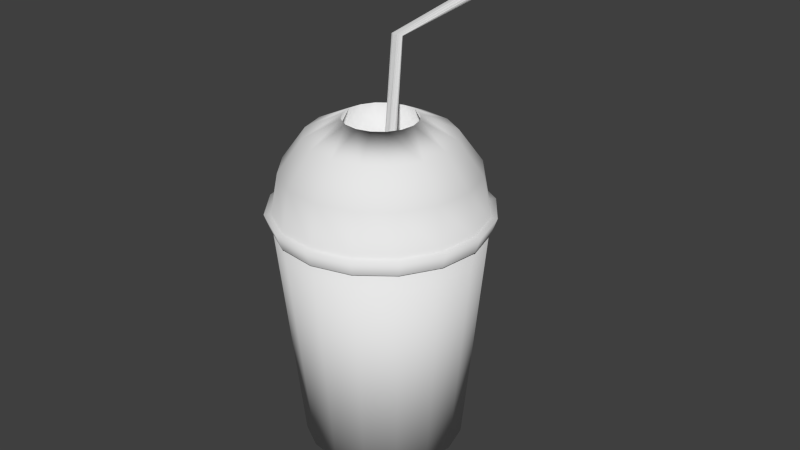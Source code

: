 # Source: BubbleTea.blend  (saved by Blender 2.66.0; exported with 4.5.12 LTS)
import bpy
from mathutils import Matrix  # noqa: F401  (used for matrix-valued properties, if any)

bpy.ops.wm.read_factory_settings(use_empty=True)
scene = bpy.context.scene
scene.name = 'Tea'

# ---- collections
col_collection_1 = bpy.data.collections.new('Collection 1'); scene.collection.children.link(col_collection_1)

# ---- materials (node trees are filled in below, after node groups)
mat_soildcup = bpy.data.materials.new('SoildCup')
mat_soildcup.alpha_threshold = 0.0
mat_soildcup.use_transparent_shadow = False
mat_soildcup.roughness = 0.5
mat_soildcup.line_color = (0.0, 0.0, 0.0, 1.0)

# ---- material node trees

# ---- world
world_world_001 = bpy.data.worlds.new('World.001'); scene.world = world_world_001
world_world_001.use_sun_shadow = False
world_world_001.sun_shadow_jitter_overblur = 0.0
world_world_001.cycles.sampling_method = 'MANUAL'
world_world_001.cycles.sample_map_resolution = 256

# ---- meshes
me_circle_002 = bpy.data.meshes.new('Circle.002')
me_circle_002.from_pydata([(-0.2506, 1.26, 0.7619), (-0.7137, 1.068, 0.7619), (-1.068, 0.7137, 0.7619), (-1.26, 0.2506, 0.7619), (-1.26, -0.2506, 0.7619), (-1.068, -0.7137, 0.7619), (-0.7137, -1.068, 0.7619), (-0.2506, -1.26, 0.7619), (0.2506, -1.26, 0.7619), (0.7137, -1.068, 0.7619), (1.068, -0.7137, 0.7619), (1.26, -0.2506, 0.7619), (1.26, 0.2506, 0.7619), (1.068, 0.7137, 0.7619), (0.7137, 1.068, 0.7619), (0.2506, 1.26, 0.7619), (-0.2645, 1.33, 0.9619), (-0.7531, 1.127, 0.9619), (-1.127, 0.7531, 0.9619), (-1.33, 0.2645, 0.9619), (-1.33, -0.2645, 0.9619), (-1.127, -0.7531, 0.9619), (-0.7531, -1.127, 0.9619), (-0.2645, -1.33, 0.9619), (0.2645, -1.33, 0.9619), (0.7531, -1.127, 0.9619), (1.127, -0.7531, 0.9619), (1.33, -0.2645, 0.9619), (1.33, 0.2645, 0.9619), (1.127, 0.7531, 0.9619), (0.7531, 1.127, 0.9619), (0.2645, 1.33, 0.9619), (-0.2486, 1.25, 0.9619), (-0.7079, 1.059, 0.9619), (-1.059, 0.7079, 0.9619), (-1.25, 0.2486, 0.9619), (-1.25, -0.2486, 0.9619), (-1.059, -0.7079, 0.9619), (-0.7079, -1.059, 0.9619), (-0.2486, -1.25, 0.9619), (0.2486, -1.25, 0.9619), (0.7079, -1.059, 0.9619), (1.059, -0.7079, 0.9619), (1.25, -0.2486, 0.9619), (1.25, 0.2486, 0.9619), (1.059, 0.7079, 0.9619), (0.7079, 1.059, 0.9619), (0.2486, 1.25, 0.9619), (-0.174, 0.8748, 1.862), (-0.4956, 0.7416, 1.862), (-0.7416, 0.4956, 1.862), (-0.8748, 0.174, 1.862), (-0.8748, -0.174, 1.862), (-0.7416, -0.4956, 1.862), (-0.4956, -0.7416, 1.862), (-0.174, -0.8748, 1.862), (0.174, -0.8748, 1.862), (0.4956, -0.7416, 1.862), (0.7416, -0.4956, 1.862), (0.8748, -0.174, 1.862), (0.8748, 0.174, 1.862), (0.7416, 0.4956, 1.862), (0.4956, 0.7416, 1.862), (0.174, 0.8748, 1.862), (0.6559, -0.9816, 1.462), (-0.6559, -0.9816, 1.462), (-1.158, -0.2303, 1.462), (-0.6559, 0.9816, 1.462), (0.6559, 0.9816, 1.462), (1.158, 0.2303, 1.462), (-0.2303, -1.158, 1.462), (-0.9816, 0.6559, 1.462), (0.2303, 1.158, 1.462), (0.9816, -0.6559, 1.462), (-0.9816, -0.6559, 1.462), (-0.2303, 1.158, 1.462), (0.9816, 0.6559, 1.462), (0.2303, -1.158, 1.462), (-1.158, 0.2303, 1.462), (1.158, -0.2303, 1.462), (0.2485, -0.3719, 2.072), (0.08727, -0.4387, 2.072), (-0.2485, 0.3719, 2.072), (-0.08727, 0.4387, 2.072), (0.3719, 0.2485, 2.072), (0.4387, 0.08727, 2.072), (0.4387, -0.08727, 2.072), (0.3719, -0.2485, 2.072), (-0.4387, 0.08727, 2.072), (-0.3719, 0.2485, 2.072), (0.08727, 0.4387, 2.072), (0.2485, 0.3719, 2.072), (-0.3719, -0.2485, 2.072), (-0.4387, -0.08727, 2.072), (-0.08727, -0.4387, 2.072), (-0.2485, -0.3719, 2.072), (0.6438, -0.9635, 0.8036), (0.2261, -1.136, 0.8036), (-0.6438, 0.9635, 0.8036), (-0.2261, 1.136, 0.8036), (0.9635, 0.6438, 0.8036), (1.136, 0.2261, 0.8036), (1.136, -0.2261, 0.8036), (0.9635, -0.6438, 0.8036), (-1.136, 0.2261, 0.8036), (-0.9635, 0.6438, 0.8036), (0.2261, 1.136, 0.8036), (0.6438, 0.9635, 0.8036), (-0.9635, -0.6438, 0.8036), (-1.136, -0.2261, 0.8036), (-0.2261, -1.136, 0.8036), (-0.6438, -0.9635, 0.8036), (-0.2486, 1.25, 0.8666), (-0.7079, 1.059, 0.8666), (-1.059, 0.7079, 0.8666), (-1.25, 0.2486, 0.8666), (-1.25, -0.2486, 0.8666), (-1.059, -0.7079, 0.8666), (-0.7079, -1.059, 0.8666), (-0.2486, -1.25, 0.8666), (0.2486, -1.25, 0.8666), (0.7079, -1.059, 0.8666), (1.059, -0.7079, 0.8666), (1.25, -0.2486, 0.8666), (1.25, 0.2486, 0.8666), (1.059, 0.7079, 0.8666), (0.7079, 1.059, 0.8666), (0.2486, 1.25, 0.8666), (0.5475, -0.8421, -2.072), (-0.5505, -0.8421, -2.072), (-0.9706, -0.2132, -2.072), (-0.5505, 0.8012, -2.072), (0.5475, 0.8012, -2.072), (0.9677, 0.1723, -2.072), (-0.1942, -0.9896, -2.072), (-0.8231, 0.5285, -2.072), (0.1913, 0.9487, -2.072), (0.8202, -0.5694, -2.072), (-0.8231, -0.5694, -2.072), (-0.1942, 0.9487, -2.072), (0.8202, 0.5285, -2.072), (0.1913, -0.9896, -2.072), (-0.9706, 0.1723, -2.072), (0.9677, -0.2132, -2.072)], [], [(9, 25, 24, 8), (25, 41, 40, 24), (77, 40, 41, 64), (64, 57, 56, 77), (57, 80, 81, 56), (8, 24, 23, 7), (39, 23, 24, 40), (70, 39, 40, 77), (77, 56, 55, 70), (56, 81, 94, 55), (55, 94, 95, 54), (70, 55, 54, 65), (65, 38, 39, 70), (7, 23, 22, 6), (38, 22, 23, 39), (21, 5, 6, 22), (22, 38, 37, 21), (74, 37, 38, 65), (65, 54, 53, 74), (53, 54, 95, 92), (66, 36, 37, 74), (21, 37, 36, 20), (20, 4, 5, 21), (74, 53, 52, 66), (92, 93, 52, 53), (51, 52, 93, 88), (66, 52, 51, 78), (78, 35, 36, 66), (20, 36, 35, 19), (4, 20, 19, 3), (3, 19, 18, 2), (2, 18, 17, 1), (16, 0, 1, 17), (31, 15, 0, 16), (15, 31, 30, 14), (29, 13, 14, 30), (28, 12, 13, 29), (12, 28, 27, 11), (11, 27, 26, 10), (10, 26, 25, 9), (41, 25, 26, 42), (34, 18, 19, 35), (33, 17, 18, 34), (17, 33, 32, 16), (16, 32, 47, 31), (46, 30, 31, 47), (30, 46, 45, 29), (29, 45, 44, 28), (28, 44, 43, 27), (42, 26, 27, 43), (64, 41, 42, 73), (73, 58, 57, 64), (87, 80, 57, 58), (58, 59, 86, 87), (79, 59, 58, 73), (73, 42, 43, 79), (79, 43, 44, 69), (69, 60, 59, 79), (59, 60, 85, 86), (85, 60, 61, 84), (76, 61, 60, 69), (69, 44, 45, 76), (76, 45, 46, 68), (68, 62, 61, 76), (84, 61, 62, 91), (63, 90, 91, 62), (90, 63, 48, 83), (83, 48, 49, 82), (50, 89, 82, 49), (51, 88, 89, 50), (72, 63, 62, 68), (68, 46, 47, 72), (72, 47, 32, 75), (75, 48, 63, 72), (67, 49, 48, 75), (75, 32, 33, 67), (71, 50, 49, 67), (67, 33, 34, 71), (78, 51, 50, 71), (71, 34, 35, 78), (84, 91, 107, 100), (92, 95, 111, 108), (93, 92, 108, 109), (85, 84, 100, 101), (82, 89, 105, 98), (91, 90, 106, 107), (90, 83, 99, 106), (81, 80, 96, 97), (88, 93, 109, 104), (94, 81, 97, 110), (87, 86, 102, 103), (89, 88, 104, 105), (83, 82, 98, 99), (86, 85, 101, 102), (80, 87, 103, 96), (95, 94, 110, 111), (141, 128, 121, 120), (134, 141, 120, 119), (129, 134, 119, 118), (138, 129, 118, 117), (130, 138, 117, 116), (142, 130, 116, 115), (137, 143, 123, 122), (143, 133, 124, 123), (133, 140, 125, 124), (140, 132, 126, 125), (132, 136, 127, 126), (136, 139, 112, 127), (139, 131, 113, 112), (131, 135, 114, 113), (135, 142, 115, 114), (130, 142, 143, 137), (133, 143, 142, 135), (135, 131, 140, 133), (132, 140, 131, 139), (136, 132, 139), (138, 130, 137, 128), (129, 138, 128, 141), (134, 129, 141), (128, 137, 122, 121), (114, 121, 122, 113), (113, 122, 123, 112), (112, 123, 124, 127), (125, 126, 127, 124), (121, 114, 115, 120), (116, 119, 120, 115), (119, 116, 117, 118)])
me_circle_002.polygons.foreach_set('use_smooth', [True] * 127)
_uv = me_circle_002.uv_layers.new(name='UVMap')
_uv.uv.foreach_set('vector', [0.3526, 0.2597, 0.3524, 0.2605, 0.351, 0.2602, 0.3509, 0.2594, 0.3524, 0.2605, 0.3523, 0.2608, 0.351, 0.2605, 0.351, 0.2602, 0.351, 0.2621, 0.351, 0.2605, 0.3523, 0.2608, 0.3519, 0.2623, 0.3519, 0.2623, 0.3516, 0.2634, 0.351, 0.2633, 0.351, 0.2621, 0.3516, 0.2634, 0.3512, 0.2644, 0.351, 0.2643, 0.351, 0.2633, 0.3509, 0.2594, 0.351, 0.2602, 0.3495, 0.2606, 0.3493, 0.2599, 0.3496, 0.2609, 0.3495, 0.2606, 0.351, 0.2602, 0.351, 0.2605, 0.3501, 0.2623, 0.3496, 0.2609, 0.351, 0.2605, 0.351, 0.2621, 0.351, 0.2621, 0.351, 0.2633, 0.3504, 0.2634, 0.3501, 0.2623, 0.351, 0.2633, 0.351, 0.2643, 0.3507, 0.2644, 0.3504, 0.2634, 0.3504, 0.2634, 0.3507, 0.2644, 0.3505, 0.2646, 0.3499, 0.2638, 0.3501, 0.2623, 0.3504, 0.2634, 0.3499, 0.2638, 0.3493, 0.263, 0.3493, 0.263, 0.3485, 0.2619, 0.3496, 0.2609, 0.3501, 0.2623, 0.3493, 0.2599, 0.3495, 0.2606, 0.3483, 0.2617, 0.3479, 0.2611, 0.3485, 0.2619, 0.3483, 0.2617, 0.3495, 0.2606, 0.3496, 0.2609, 0.3474, 0.2633, 0.3469, 0.263, 0.3479, 0.2611, 0.3483, 0.2617, 0.3483, 0.2617, 0.3485, 0.2619, 0.3477, 0.2634, 0.3474, 0.2633, 0.3488, 0.264, 0.3477, 0.2634, 0.3485, 0.2619, 0.3493, 0.263, 0.3493, 0.263, 0.3499, 0.2638, 0.3496, 0.2645, 0.3488, 0.264, 0.3496, 0.2645, 0.3499, 0.2638, 0.3505, 0.2646, 0.3503, 0.2649, 0.3486, 0.2653, 0.3474, 0.2653, 0.3477, 0.2634, 0.3488, 0.264, 0.3474, 0.2633, 0.3477, 0.2634, 0.3474, 0.2653, 0.3471, 0.2654, 0.3471, 0.2654, 0.3465, 0.2654, 0.3469, 0.263, 0.3474, 0.2633, 0.3488, 0.264, 0.3496, 0.2645, 0.3495, 0.2652, 0.3486, 0.2653, 0.3503, 0.2649, 0.3503, 0.2652, 0.3495, 0.2652, 0.3496, 0.2645, 0.3496, 0.2659, 0.3495, 0.2652, 0.3503, 0.2652, 0.3503, 0.2655, 0.3486, 0.2653, 0.3495, 0.2652, 0.3496, 0.2659, 0.3488, 0.2664, 0.3488, 0.2664, 0.3478, 0.2671, 0.3474, 0.2653, 0.3486, 0.2653, 0.3471, 0.2654, 0.3474, 0.2653, 0.3478, 0.2671, 0.3476, 0.2673, 0.3465, 0.2654, 0.3471, 0.2654, 0.3476, 0.2673, 0.3471, 0.2676, 0.3471, 0.2676, 0.3476, 0.2673, 0.3485, 0.2687, 0.3481, 0.2693, 0.3481, 0.2693, 0.3485, 0.2687, 0.3496, 0.2697, 0.3495, 0.2703, 0.351, 0.27, 0.351, 0.2707, 0.3495, 0.2703, 0.3496, 0.2697, 0.3523, 0.2696, 0.3525, 0.2703, 0.351, 0.2707, 0.351, 0.27, 0.3525, 0.2703, 0.3523, 0.2696, 0.3534, 0.2687, 0.3538, 0.2693, 0.3543, 0.2673, 0.3548, 0.2677, 0.3538, 0.2693, 0.3534, 0.2687, 0.3548, 0.2654, 0.3554, 0.2656, 0.3548, 0.2677, 0.3543, 0.2673, 0.3554, 0.2656, 0.3548, 0.2654, 0.3547, 0.2633, 0.3554, 0.263, 0.3554, 0.263, 0.3547, 0.2633, 0.3537, 0.2615, 0.3542, 0.2609, 0.3542, 0.2609, 0.3537, 0.2615, 0.3524, 0.2605, 0.3526, 0.2597, 0.3523, 0.2608, 0.3524, 0.2605, 0.3537, 0.2615, 0.3536, 0.2618, 0.3486, 0.2685, 0.3485, 0.2687, 0.3476, 0.2673, 0.3478, 0.2671, 0.3497, 0.2694, 0.3496, 0.2697, 0.3485, 0.2687, 0.3486, 0.2685, 0.3496, 0.2697, 0.3497, 0.2694, 0.351, 0.2697, 0.351, 0.27, 0.351, 0.27, 0.351, 0.2697, 0.3522, 0.2694, 0.3523, 0.2696, 0.3533, 0.2685, 0.3534, 0.2687, 0.3523, 0.2696, 0.3522, 0.2694, 0.3534, 0.2687, 0.3533, 0.2685, 0.3541, 0.2671, 0.3543, 0.2673, 0.3543, 0.2673, 0.3541, 0.2671, 0.3545, 0.2654, 0.3548, 0.2654, 0.3548, 0.2654, 0.3545, 0.2654, 0.3544, 0.2634, 0.3547, 0.2633, 0.3536, 0.2618, 0.3537, 0.2615, 0.3547, 0.2633, 0.3544, 0.2634, 0.3519, 0.2623, 0.3523, 0.2608, 0.3536, 0.2618, 0.3527, 0.263, 0.3527, 0.263, 0.352, 0.2638, 0.3516, 0.2634, 0.3519, 0.2623, 0.3515, 0.2646, 0.3512, 0.2644, 0.3516, 0.2634, 0.352, 0.2638, 0.352, 0.2638, 0.3523, 0.2645, 0.3516, 0.2649, 0.3515, 0.2646, 0.3532, 0.264, 0.3523, 0.2645, 0.352, 0.2638, 0.3527, 0.263, 0.3527, 0.263, 0.3536, 0.2618, 0.3544, 0.2634, 0.3532, 0.264, 0.3532, 0.264, 0.3544, 0.2634, 0.3545, 0.2654, 0.3533, 0.2653, 0.3533, 0.2653, 0.3524, 0.2652, 0.3523, 0.2645, 0.3532, 0.264, 0.3523, 0.2645, 0.3524, 0.2652, 0.3517, 0.2652, 0.3516, 0.2649, 0.3517, 0.2652, 0.3524, 0.2652, 0.3523, 0.266, 0.3516, 0.2655, 0.3531, 0.2665, 0.3523, 0.266, 0.3524, 0.2652, 0.3533, 0.2653, 0.3533, 0.2653, 0.3545, 0.2654, 0.3541, 0.2671, 0.3531, 0.2665, 0.3531, 0.2665, 0.3541, 0.2671, 0.3533, 0.2685, 0.3526, 0.2674, 0.3526, 0.2674, 0.352, 0.2666, 0.3523, 0.266, 0.3531, 0.2665, 0.3516, 0.2655, 0.3523, 0.266, 0.352, 0.2666, 0.3514, 0.2658, 0.3515, 0.2669, 0.3512, 0.266, 0.3514, 0.2658, 0.352, 0.2666, 0.3512, 0.266, 0.3515, 0.2669, 0.351, 0.2671, 0.351, 0.2661, 0.351, 0.2661, 0.351, 0.2671, 0.3504, 0.2669, 0.3507, 0.266, 0.35, 0.2665, 0.3505, 0.2658, 0.3507, 0.266, 0.3504, 0.2669, 0.3496, 0.2659, 0.3503, 0.2655, 0.3505, 0.2658, 0.35, 0.2665, 0.3518, 0.268, 0.3515, 0.2669, 0.352, 0.2666, 0.3526, 0.2674, 0.3526, 0.2674, 0.3533, 0.2685, 0.3522, 0.2694, 0.3518, 0.268, 0.3518, 0.268, 0.3522, 0.2694, 0.351, 0.2697, 0.351, 0.2682, 0.351, 0.2682, 0.351, 0.2671, 0.3515, 0.2669, 0.3518, 0.268, 0.3501, 0.268, 0.3504, 0.2669, 0.351, 0.2671, 0.351, 0.2682, 0.351, 0.2682, 0.351, 0.2697, 0.3497, 0.2694, 0.3501, 0.268, 0.3494, 0.2674, 0.35, 0.2665, 0.3504, 0.2669, 0.3501, 0.268, 0.3501, 0.268, 0.3497, 0.2694, 0.3486, 0.2685, 0.3494, 0.2674, 0.3488, 0.2664, 0.3496, 0.2659, 0.35, 0.2665, 0.3494, 0.2674, 0.3494, 0.2674, 0.3486, 0.2685, 0.3478, 0.2671, 0.3488, 0.2664, 0.3516, 0.2655, 0.3514, 0.2658, 0.3514, 0.2658, 0.3516, 0.2655, 0.3503, 0.2649, 0.3505, 0.2646, 0.3505, 0.2646, 0.3503, 0.2649, 0.3503, 0.2652, 0.3503, 0.2649, 0.3503, 0.2649, 0.3503, 0.2652, 0.3517, 0.2652, 0.3516, 0.2655, 0.3516, 0.2655, 0.3517, 0.2652, 0.3507, 0.266, 0.3505, 0.2658, 0.3505, 0.2658, 0.3507, 0.266, 0.3514, 0.2658, 0.3512, 0.266, 0.3512, 0.266, 0.3514, 0.2658, 0.3512, 0.266, 0.351, 0.2661, 0.351, 0.2661, 0.3512, 0.266, 0.351, 0.2643, 0.3512, 0.2644, 0.3512, 0.2644, 0.351, 0.2643, 0.3503, 0.2655, 0.3503, 0.2652, 0.3503, 0.2652, 0.3503, 0.2655, 0.3507, 0.2644, 0.351, 0.2643, 0.351, 0.2643, 0.3507, 0.2644, 0.3515, 0.2646, 0.3516, 0.2649, 0.3516, 0.2649, 0.3515, 0.2646, 0.3505, 0.2658, 0.3503, 0.2655, 0.3503, 0.2655, 0.3505, 0.2658, 0.351, 0.2661, 0.3507, 0.266, 0.3507, 0.266, 0.351, 0.2661, 0.3516, 0.2649, 0.3517, 0.2652, 0.3517, 0.2652, 0.3516, 0.2649, 0.3512, 0.2644, 0.3515, 0.2646, 0.3515, 0.2646, 0.3512, 0.2644, 0.3505, 0.2646, 0.3507, 0.2644, 0.3507, 0.2644, 0.3505, 0.2646, 0.9087, 0.1742, 0.8586, 0.1742, 0.8586, 0.6185, 0.9087, 0.6185, 0.1574, 0.1742, 0.1074, 0.1742, 0.1074, 0.6185, 0.1574, 0.6185, 0.2075, 0.1742, 0.1574, 0.1742, 0.1574, 0.6185, 0.2075, 0.6185, 0.2576, 0.1742, 0.2075, 0.1742, 0.2075, 0.6185, 0.2576, 0.6185, 0.3077, 0.1742, 0.2576, 0.1742, 0.2576, 0.6185, 0.3077, 0.6185, 0.3578, 0.1742, 0.3077, 0.1742, 0.3077, 0.6185, 0.3578, 0.6185, 0.8085, 0.1742, 0.7584, 0.1742, 0.7584, 0.6185, 0.8085, 0.6185, 0.7584, 0.1742, 0.7083, 0.1742, 0.7083, 0.6185, 0.7584, 0.6185, 0.7083, 0.1742, 0.6583, 0.1742, 0.6583, 0.6185, 0.7083, 0.6185, 0.6583, 0.1742, 0.6082, 0.1742, 0.6082, 0.6185, 0.6583, 0.6185, 0.6082, 0.1742, 0.5581, 0.1742, 0.5581, 0.6185, 0.6082, 0.6185, 0.5581, 0.1742, 0.508, 0.1742, 0.508, 0.6185, 0.5581, 0.6185, 0.508, 0.1742, 0.4579, 0.1742, 0.4579, 0.6185, 0.508, 0.6185, 0.4579, 0.1742, 0.4078, 0.1742, 0.4078, 0.6185, 0.4579, 0.6185, 0.4078, 0.1742, 0.3578, 0.1742, 0.3578, 0.6185, 0.4078, 0.6185, 0.4562, 0.1486, 0.4562, 0.1383, 0.4972, 0.1486, 0.494, 0.1582, 0.4972, 0.1383, 0.4972, 0.1486, 0.4562, 0.1383, 0.4593, 0.1287, 0.4593, 0.1287, 0.4651, 0.1214, 0.494, 0.1287, 0.4972, 0.1383, 0.4883, 0.1214, 0.494, 0.1287, 0.4651, 0.1214, 0.4726, 0.1174, 0.4807, 0.1174, 0.4883, 0.1214, 0.4726, 0.1174, 0.4593, 0.1582, 0.4562, 0.1486, 0.494, 0.1582, 0.4883, 0.1655, 0.4651, 0.1655, 0.4593, 0.1582, 0.4883, 0.1655, 0.4807, 0.1695, 0.4726, 0.1695, 0.4651, 0.1655, 0.4807, 0.1695, 0.8586, 0.1742, 0.8085, 0.1742, 0.8085, 0.6185, 0.8586, 0.6185, 0.09693, 0.5102, 0.1098, 0.4791, 0.116, 0.4817, 0.1031, 0.5127, 0.1031, 0.5127, 0.116, 0.4817, 0.1207, 0.4864, 0.1098, 0.5127, 0.1098, 0.5127, 0.1207, 0.4864, 0.1233, 0.4926, 0.116, 0.5102, 0.1233, 0.4992, 0.1207, 0.5054, 0.116, 0.5102, 0.1233, 0.4926, 0.1098, 0.4791, 0.09693, 0.5102, 0.0922, 0.5054, 0.1031, 0.4791, 0.08964, 0.4992, 0.09693, 0.4817, 0.1031, 0.4791, 0.0922, 0.5054, 0.09693, 0.4817, 0.08964, 0.4992, 0.08964, 0.4926, 0.0922, 0.4864])
me_circle_002.materials.append(mat_soildcup)
me_circle_002.use_remesh_preserve_volume = False
me_circle_002.use_remesh_preserve_attributes = False
me_circle_002.use_mirror_vertex_groups = False
me_circle_002.update()
me_circle_000 = bpy.data.meshes.new('Circle.000')
me_circle_000.from_pydata([(0.5874, 0.7211, -1.305), (0.6164, 0.713, -1.305), (0.6464, 0.7166, -1.305), (0.6727, 0.7314, -1.305), (0.6913, 0.7552, -1.305), (0.6994, 0.7842, -1.305), (0.6958, 0.8142, -1.305), (0.4841, 0.6382, 1.018), (0.6572, 0.8591, -1.305), (0.6281, 0.8672, -1.305), (0.5981, 0.8636, -1.305), (0.5719, 0.8487, -1.305), (0.5532, 0.825, -1.305), (0.5451, 0.7959, -1.305), (0.5488, 0.766, -1.305), (0.4829, 0.5877, 0.9939), (0.4258, 0.6436, 0.9992), (-0.6735, -0.7939, 1.165), (-0.6903, -0.7807, 1.186), (-0.6994, -0.7736, 1.214), (-0.6994, -0.7736, 1.244), (-0.6903, -0.7807, 1.272), (-0.6735, -0.7939, 1.293), (0.4391, 0.6259, 0.9958), (-0.6516, -0.8111, 1.305), (0.4263, 0.6629, 1.008), (0.5407, 0.563, 1.004), (0.4603, 0.653, 1.016), (-0.6059, -0.8469, 1.293), (0.5279, 0.6, 1.016), (-0.5891, -0.8601, 1.272), (0.5457, 0.5694, 1.008), (-0.58, -0.8672, 1.244), (0.5067, 0.5729, 0.9958), (-0.58, -0.8672, 1.214), (0.4213, 0.6566, 1.004), (-0.5891, -0.8601, 1.186), (0.527, 0.5643, 0.9992), (-0.6059, -0.8469, 1.165), (0.44, 0.6617, 1.013), (-0.6278, -0.8297, 1.153), (0.5412, 0.5824, 1.013)], [], [(23, 15, 40, 17), (29, 7, 24, 28), (7, 27, 22, 24), (41, 29, 28, 30), (31, 41, 30, 32), (26, 31, 32, 34), (37, 26, 34, 36), (33, 37, 36, 38), (15, 33, 38, 40), (16, 23, 17, 18), (35, 16, 18, 19), (25, 35, 19, 20), (39, 25, 20, 21), (27, 39, 21, 22), (14, 0, 15, 23), (6, 8, 7, 29), (8, 9, 27, 7), (5, 6, 29, 41), (4, 5, 41, 31), (3, 4, 31, 26), (2, 3, 26, 37), (1, 2, 37, 33), (0, 1, 33, 15), (13, 14, 23, 16), (12, 13, 16, 35), (11, 12, 35, 25), (10, 11, 25, 39), (9, 10, 39, 27)])
_uv = me_circle_000.uv_layers.new(name='UVMap')
_uv.uv.foreach_set('vector', [0.1826, 0.7195, 0.1828, 0.7195, 0.1824, 0.7272, 0.1824, 0.7272, 0.1826, 0.7196, 0.1828, 0.7196, 0.1824, 0.7273, 0.1824, 0.7272, 0.1828, 0.7196, 0.1828, 0.7196, 0.1824, 0.7273, 0.1824, 0.7273, 0.1826, 0.7196, 0.1826, 0.7196, 0.1824, 0.7272, 0.1824, 0.7272, 0.1827, 0.7196, 0.1826, 0.7196, 0.1824, 0.7272, 0.1824, 0.7272, 0.1827, 0.7196, 0.1827, 0.7196, 0.1824, 0.7272, 0.1824, 0.7272, 0.1828, 0.7196, 0.1827, 0.7196, 0.1824, 0.7272, 0.1824, 0.7272, 0.1828, 0.7196, 0.1828, 0.7196, 0.1824, 0.7272, 0.1824, 0.7272, 0.1828, 0.7195, 0.1828, 0.7196, 0.1824, 0.7272, 0.1824, 0.7272, 0.1826, 0.7195, 0.1826, 0.7195, 0.1824, 0.7272, 0.1824, 0.7272, 0.1827, 0.7196, 0.1826, 0.7195, 0.1824, 0.7272, 0.1824, 0.7272, 0.1827, 0.7196, 0.1827, 0.7196, 0.1824, 0.7272, 0.1824, 0.7272, 0.1828, 0.7196, 0.1827, 0.7196, 0.1824, 0.7272, 0.1824, 0.7272, 0.1828, 0.7196, 0.1828, 0.7196, 0.1824, 0.7272, 0.1824, 0.7273, 0.1842, 0.6764, 0.1843, 0.6764, 0.1828, 0.7195, 0.1826, 0.7195, 0.1842, 0.6764, 0.1843, 0.6765, 0.1828, 0.7196, 0.1826, 0.7196, 0.1843, 0.6765, 0.1843, 0.6765, 0.1828, 0.7196, 0.1828, 0.7196, 0.1842, 0.6764, 0.1842, 0.6764, 0.1826, 0.7196, 0.1826, 0.7196, 0.1842, 0.6764, 0.1842, 0.6764, 0.1826, 0.7196, 0.1827, 0.7196, 0.1842, 0.6764, 0.1842, 0.6764, 0.1827, 0.7196, 0.1827, 0.7196, 0.1843, 0.6764, 0.1842, 0.6764, 0.1827, 0.7196, 0.1828, 0.7196, 0.1843, 0.6764, 0.1843, 0.6764, 0.1828, 0.7196, 0.1828, 0.7196, 0.1843, 0.6764, 0.1843, 0.6764, 0.1828, 0.7196, 0.1828, 0.7195, 0.1842, 0.6764, 0.1842, 0.6764, 0.1826, 0.7195, 0.1826, 0.7195, 0.1842, 0.6764, 0.1842, 0.6764, 0.1826, 0.7195, 0.1827, 0.7196, 0.1842, 0.6764, 0.1842, 0.6764, 0.1827, 0.7196, 0.1827, 0.7196, 0.1843, 0.6764, 0.1842, 0.6764, 0.1827, 0.7196, 0.1828, 0.7196, 0.1843, 0.6765, 0.1843, 0.6764, 0.1828, 0.7196, 0.1828, 0.7196])
me_circle_000.materials.append(mat_soildcup)
me_circle_000.use_remesh_preserve_volume = False
me_circle_000.use_remesh_preserve_attributes = False
me_circle_000.use_mirror_vertex_groups = False
me_circle_000.update()

# ---- objects
ob_bubbleteafrenzy_002 = bpy.data.objects.new('BubbleTeaFrenzy.002', me_circle_002)
ob_bubbleteafrenzy_001 = bpy.data.objects.new('BubbleTeaFrenzy.001', me_circle_000)

# ---- transforms, parenting, visibility, modifiers, constraints
ob_bubbleteafrenzy_002.location = (-2.712e-09, 1.83e-09, 0.04342)
ob_bubbleteafrenzy_002.rotation_euler = (0.0, 0.0, -3.271)
ob_bubbleteafrenzy_002.scale = (0.02455, 0.02455, 0.02455)
ob_bubbleteafrenzy_002.lineart.crease_threshold = 0.0
ob_bubbleteafrenzy_001.location = (0.0004718, 0.02563, 0.09123)
ob_bubbleteafrenzy_001.rotation_euler = (0.0, 0.0, -2.477)
ob_bubbleteafrenzy_001.scale = (0.02455, 0.02455, 0.02455)
ob_bubbleteafrenzy_001.lineart.crease_threshold = 0.0

# ---- collection membership
col_collection_1.objects.link(ob_bubbleteafrenzy_002)
col_collection_1.objects.link(ob_bubbleteafrenzy_001)

# ---- scene / render settings (as saved in the file)
scene.frame_start = 1; scene.frame_end = 250; scene.frame_set(1)
scene.render.engine = 'BLENDER_EEVEE_NEXT'
scene.render.image_settings.color_mode = 'RGB'
scene.render.image_settings.compression = 90
scene.render.image_settings.exr_codec = 'NONE'
scene.render.resolution_percentage = 50
scene.render.dither_intensity = 0.0
scene.render.bake_margin = 2
scene.cycles.use_denoising = False
scene.cycles.samples = 10
scene.cycles.sampling_pattern = 'TABULATED_SOBOL'
scene.cycles.light_sampling_threshold = 0.0
scene.cycles.use_adaptive_sampling = False
scene.cycles.use_light_tree = False
scene.cycles.blur_glossy = 0.0
scene.cycles.volume_bounces = 1
scene.cycles.pixel_filter_type = 'GAUSSIAN'
scene.cycles.sample_clamp_indirect = 0.0
scene.view_settings.view_transform = 'Standard'
bpy.context.view_layer.update()

# ---- added for rendering (the .blend has no active camera and no usable light): camera, sun
cam_auto = bpy.data.cameras.new('AutoCamera')
cam_auto.lens = 50.0
cam_auto.sensor_width = 36.0
cam_auto.clip_end = 1000.0
ob_auto_camera = bpy.data.objects.new('AutoCamera', cam_auto)
scene.collection.objects.link(ob_auto_camera)
ob_auto_camera.location = (0.185045, -0.213862, 0.205949)
ob_auto_camera.rotation_euler = (1.09748, -7.21219e-08, 0.694738)
scene.camera = ob_auto_camera
light_auto_sun = bpy.data.lights.new('AutoSun', 'SUN')
light_auto_sun.energy = 3.0
light_auto_sun.angle = 0.0523599
ob_auto_sun = bpy.data.objects.new('AutoSun', light_auto_sun)
scene.collection.objects.link(ob_auto_sun)
ob_auto_sun.rotation_euler = (0.872665, 0.174533, 0.523599)
bpy.context.view_layer.update()
